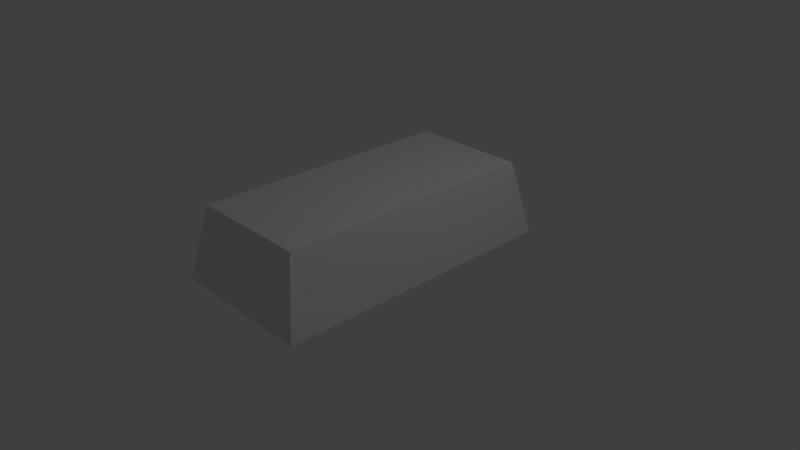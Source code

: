 # Source: Ingot.blend  (saved by Blender 2.80.75; exported with 4.5.12 LTS)
import bpy
from mathutils import Matrix  # noqa: F401  (used for matrix-valued properties, if any)

bpy.ops.wm.read_factory_settings(use_empty=True)
scene = bpy.context.scene
scene.name = 'Scene'

# ---- collections
col_collection_1 = bpy.data.collections.new('Collection 1'); scene.collection.children.link(col_collection_1)

# ---- materials (node trees are filled in below, after node groups)
mat_material = bpy.data.materials.new('Material')
mat_material.alpha_threshold = 0.0
mat_material.roughness = 0.5
mat_material.line_color = (0.0, 0.0, 0.0, 1.0)

# ---- material node trees

# ---- world
world_world = bpy.data.worlds.new('World'); scene.world = world_world
world_world.color = (0.05088, 0.05088, 0.05088)
world_world.use_sun_shadow = False
world_world.sun_shadow_jitter_overblur = 0.0

# ---- cameras
cam_camera = bpy.data.cameras.new('Camera')
cam_camera.clip_end = 100.0
cam_camera.lens = 35.0
cam_camera.sensor_width = 32.0
cam_camera.sensor_height = 18.0
cam_camera.ortho_scale = 7.314
cam_camera.dof.focus_distance = 0.0

# ---- lights
light_lamp = bpy.data.lights.new('Lamp', 'POINT')
light_lamp.transmission_factor = 0.0
light_lamp.cutoff_distance = 30.0
light_lamp.energy = 100.0
light_lamp.shadow_buffer_clip_start = 1.001
light_lamp.shadow_soft_size = 0.1
light_lamp.shadow_maximum_resolution = 0.006
light_lamp.use_absolute_resolution = True

# ---- meshes
me_ingot = bpy.data.meshes.new('Ingot')
me_ingot.from_pydata([(1.0, 2.0, 0.0), (0.8, 1.8, 1.0), (0.0, 2.0, 0.0), (0.0, 1.8, 1.0), (1.0, -5.96e-08, 0.0), (0.8, 0.0, 1.0), (0.0, 0.0, 1.0), (8.941e-08, 1.192e-07, 0.0)], [], [(1, 0, 2, 3), (0, 4, 7, 2), (1, 3, 6, 5), (0, 1, 5, 4)])
me_ingot.materials.append(mat_material)
me_ingot.use_remesh_preserve_volume = False
me_ingot.use_remesh_preserve_attributes = False
me_ingot.use_mirror_vertex_groups = False
me_ingot.update()

# ---- objects
ob_ingot = bpy.data.objects.new('Ingot', me_ingot)
ob_lamp = bpy.data.objects.new('Lamp', light_lamp)
ob_camera = bpy.data.objects.new('Camera', cam_camera)

# ---- transforms, parenting, visibility, modifiers, constraints
ob_ingot.location = (0.0, 0.0, 0.0)
ob_ingot.lock_rotations_4d = False
ob_ingot.empty_display_type = 'ARROWS'
ob_ingot.lineart.crease_threshold = 0.0
_m = ob_ingot.modifiers.new('Mirror', 'MIRROR')
_m.use_axis = (True, True, False)
_m.use_clip = True
ob_lamp.location = (4.076, 1.005, 5.904)
ob_lamp.rotation_euler = (0.6503, 0.05522, 1.866)
ob_lamp.lock_rotations_4d = False
ob_lamp.empty_display_type = 'ARROWS'
ob_lamp.color = (0.0, 0.0, 0.0, 0.0)
ob_lamp.lineart.crease_threshold = 0.0
ob_camera.location = (7.481, -6.508, 5.344)
ob_camera.rotation_euler = (1.109, 0.0, 0.8149)
ob_camera.lock_rotations_4d = False
ob_camera.empty_display_type = 'ARROWS'
ob_camera.color = (0.0, 0.0, 0.0, 0.0)
ob_camera.display_type = 'WIRE'
ob_camera.lineart.crease_threshold = 0.0

# ---- collection membership
col_collection_1.objects.link(ob_ingot)
col_collection_1.objects.link(ob_lamp)
col_collection_1.objects.link(ob_camera)

# ---- scene / render settings (as saved in the file)
scene.camera = ob_camera
scene.frame_start = 1; scene.frame_end = 250; scene.frame_set(1)
scene.render.engine = 'CYCLES'
scene.render.fps = 60
scene.render.dither_intensity = 0.0
scene.cycles.use_denoising = False
scene.cycles.samples = 256
scene.cycles.sampling_pattern = 'TABULATED_SOBOL'
scene.cycles.use_adaptive_sampling = False
scene.cycles.use_light_tree = False
scene.cycles.max_bounces = 5
scene.cycles.diffuse_bounces = 6
scene.cycles.glossy_bounces = 6
scene.cycles.transmission_bounces = 6
scene.cycles.volume_bounces = 6
scene.view_settings.view_transform = 'Standard'
bpy.context.view_layer.update()
